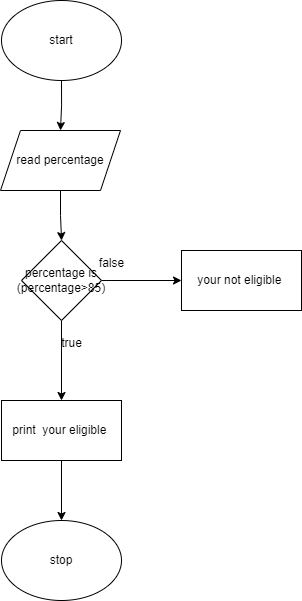

The diagram above was exported from draw.io. Its source (the exported page's mxGraphModel, read from the mxfile embedded in the PNG):
<mxGraphModel dx="1173" dy="569" grid="1" gridSize="10" guides="1" tooltips="1" connect="1" arrows="1" fold="1" page="1" pageScale="1" pageWidth="850" pageHeight="1100" math="0" shadow="0">
  <root>
    <mxCell id="0" />
    <mxCell id="1" parent="0" />
    <mxCell id="-x_Y53vB1xEFc0O6znTH-70" value="your not eligible&amp;nbsp;" style="rounded=0;whiteSpace=wrap;html=1;" vertex="1" parent="1">
      <mxGeometry x="510" y="270" width="120" height="60" as="geometry" />
    </mxCell>
    <mxCell id="-x_Y53vB1xEFc0O6znTH-76" value="" style="edgeStyle=orthogonalEdgeStyle;rounded=0;orthogonalLoop=1;jettySize=auto;html=1;" edge="1" parent="1" source="-x_Y53vB1xEFc0O6znTH-71" target="-x_Y53vB1xEFc0O6znTH-72">
      <mxGeometry relative="1" as="geometry" />
    </mxCell>
    <mxCell id="-x_Y53vB1xEFc0O6znTH-71" value="start" style="ellipse;whiteSpace=wrap;html=1;" vertex="1" parent="1">
      <mxGeometry x="330" y="20" width="120" height="80" as="geometry" />
    </mxCell>
    <mxCell id="-x_Y53vB1xEFc0O6znTH-77" value="" style="edgeStyle=orthogonalEdgeStyle;rounded=0;orthogonalLoop=1;jettySize=auto;html=1;" edge="1" parent="1" source="-x_Y53vB1xEFc0O6znTH-72" target="-x_Y53vB1xEFc0O6znTH-73">
      <mxGeometry relative="1" as="geometry" />
    </mxCell>
    <mxCell id="-x_Y53vB1xEFc0O6znTH-72" value="read percentage" style="shape=parallelogram;perimeter=parallelogramPerimeter;whiteSpace=wrap;html=1;fixedSize=1;" vertex="1" parent="1">
      <mxGeometry x="329" y="150" width="120" height="60" as="geometry" />
    </mxCell>
    <mxCell id="-x_Y53vB1xEFc0O6znTH-78" value="" style="edgeStyle=orthogonalEdgeStyle;rounded=0;orthogonalLoop=1;jettySize=auto;html=1;" edge="1" parent="1" source="-x_Y53vB1xEFc0O6znTH-73" target="-x_Y53vB1xEFc0O6znTH-74">
      <mxGeometry relative="1" as="geometry" />
    </mxCell>
    <mxCell id="-x_Y53vB1xEFc0O6znTH-81" value="" style="edgeStyle=orthogonalEdgeStyle;rounded=0;orthogonalLoop=1;jettySize=auto;html=1;" edge="1" parent="1" source="-x_Y53vB1xEFc0O6znTH-73">
      <mxGeometry relative="1" as="geometry">
        <mxPoint x="510" y="300" as="targetPoint" />
      </mxGeometry>
    </mxCell>
    <mxCell id="-x_Y53vB1xEFc0O6znTH-73" value="percentage is (percentage&amp;gt;85)" style="rhombus;whiteSpace=wrap;html=1;" vertex="1" parent="1">
      <mxGeometry x="350" y="260" width="80" height="80" as="geometry" />
    </mxCell>
    <mxCell id="-x_Y53vB1xEFc0O6znTH-79" value="" style="edgeStyle=orthogonalEdgeStyle;rounded=0;orthogonalLoop=1;jettySize=auto;html=1;" edge="1" parent="1" source="-x_Y53vB1xEFc0O6znTH-74" target="-x_Y53vB1xEFc0O6znTH-75">
      <mxGeometry relative="1" as="geometry" />
    </mxCell>
    <mxCell id="-x_Y53vB1xEFc0O6znTH-74" value="print&amp;nbsp; your eligible&amp;nbsp;" style="rounded=0;whiteSpace=wrap;html=1;" vertex="1" parent="1">
      <mxGeometry x="330" y="420" width="120" height="60" as="geometry" />
    </mxCell>
    <mxCell id="-x_Y53vB1xEFc0O6znTH-75" value="stop" style="ellipse;whiteSpace=wrap;html=1;" vertex="1" parent="1">
      <mxGeometry x="330" y="540" width="120" height="80" as="geometry" />
    </mxCell>
    <mxCell id="-x_Y53vB1xEFc0O6znTH-82" value="false" style="text;html=1;align=center;verticalAlign=middle;resizable=0;points=[];autosize=1;strokeColor=none;fillColor=none;" vertex="1" parent="1">
      <mxGeometry x="415" y="268" width="50" height="30" as="geometry" />
    </mxCell>
    <mxCell id="-x_Y53vB1xEFc0O6znTH-83" value="true" style="text;html=1;align=center;verticalAlign=middle;resizable=0;points=[];autosize=1;strokeColor=none;fillColor=none;" vertex="1" parent="1">
      <mxGeometry x="380" y="348" width="40" height="30" as="geometry" />
    </mxCell>
  </root>
</mxGraphModel>